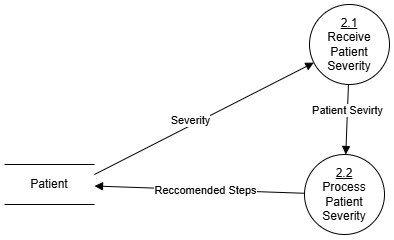

The diagram above was exported from draw.io. Its source (the exported page's mxGraphModel, read from the mxfile embedded in the PNG):
<mxGraphModel dx="595" dy="623" grid="1" gridSize="10" guides="1" tooltips="1" connect="1" arrows="1" fold="1" page="1" pageScale="1" pageWidth="850" pageHeight="1100" math="0" shadow="0">
  <root>
    <mxCell id="0" />
    <mxCell id="1" parent="0" />
    <mxCell id="7Vxlq_o3tsE_g2DgEoEf-1" value="&lt;u&gt;2.1&lt;/u&gt;&lt;div&gt;Receive Patient Severity&lt;/div&gt;" style="ellipse;whiteSpace=wrap;html=1;aspect=fixed;" parent="1" vertex="1">
      <mxGeometry x="385" y="100" width="80" height="80" as="geometry" />
    </mxCell>
    <mxCell id="7Vxlq_o3tsE_g2DgEoEf-2" value="" style="html=1;verticalAlign=bottom;endArrow=block;curved=0;rounded=0;exitX=1;exitY=0.25;exitDx=0;exitDy=0;" parent="1" source="7Vxlq_o3tsE_g2DgEoEf-4" target="7Vxlq_o3tsE_g2DgEoEf-1" edge="1">
      <mxGeometry width="80" relative="1" as="geometry">
        <mxPoint x="290" y="110" as="sourcePoint" />
        <mxPoint x="470" y="230" as="targetPoint" />
      </mxGeometry>
    </mxCell>
    <mxCell id="hbL7awPKY7k190AgLI3c-1" value="Severity" style="edgeLabel;html=1;align=center;verticalAlign=middle;resizable=0;points=[];" vertex="1" connectable="0" parent="7Vxlq_o3tsE_g2DgEoEf-2">
      <mxGeometry x="-0.1095" y="5" relative="1" as="geometry">
        <mxPoint as="offset" />
      </mxGeometry>
    </mxCell>
    <mxCell id="7Vxlq_o3tsE_g2DgEoEf-3" value="&lt;u&gt;2.2&lt;/u&gt;&lt;div&gt;Process Patient Severity&lt;/div&gt;" style="ellipse;whiteSpace=wrap;html=1;aspect=fixed;" parent="1" vertex="1">
      <mxGeometry x="380" y="250" width="80" height="80" as="geometry" />
    </mxCell>
    <mxCell id="7Vxlq_o3tsE_g2DgEoEf-4" value="Patient" style="shape=partialRectangle;whiteSpace=wrap;html=1;left=0;right=0;fillColor=none;" parent="1" vertex="1">
      <mxGeometry x="80" y="260" width="90" height="40" as="geometry" />
    </mxCell>
    <mxCell id="7Vxlq_o3tsE_g2DgEoEf-8" value="" style="html=1;verticalAlign=bottom;endArrow=block;curved=0;rounded=0;" parent="1" source="7Vxlq_o3tsE_g2DgEoEf-3" target="7Vxlq_o3tsE_g2DgEoEf-4" edge="1">
      <mxGeometry width="80" relative="1" as="geometry">
        <mxPoint x="260" y="280" as="sourcePoint" />
        <mxPoint x="340" y="280" as="targetPoint" />
      </mxGeometry>
    </mxCell>
    <mxCell id="hbL7awPKY7k190AgLI3c-2" value="Reccomended Steps" style="edgeLabel;html=1;align=center;verticalAlign=middle;resizable=0;points=[];" vertex="1" connectable="0" parent="7Vxlq_o3tsE_g2DgEoEf-8">
      <mxGeometry x="0.0191" y="2" relative="1" as="geometry">
        <mxPoint x="7" y="-2" as="offset" />
      </mxGeometry>
    </mxCell>
    <mxCell id="7Vxlq_o3tsE_g2DgEoEf-9" value="Patient Sevirty" style="html=1;verticalAlign=bottom;endArrow=block;curved=0;rounded=0;" parent="1" source="7Vxlq_o3tsE_g2DgEoEf-1" target="7Vxlq_o3tsE_g2DgEoEf-3" edge="1">
      <mxGeometry width="80" relative="1" as="geometry">
        <mxPoint x="250" y="170" as="sourcePoint" />
        <mxPoint x="330" y="170" as="targetPoint" />
      </mxGeometry>
    </mxCell>
  </root>
</mxGraphModel>